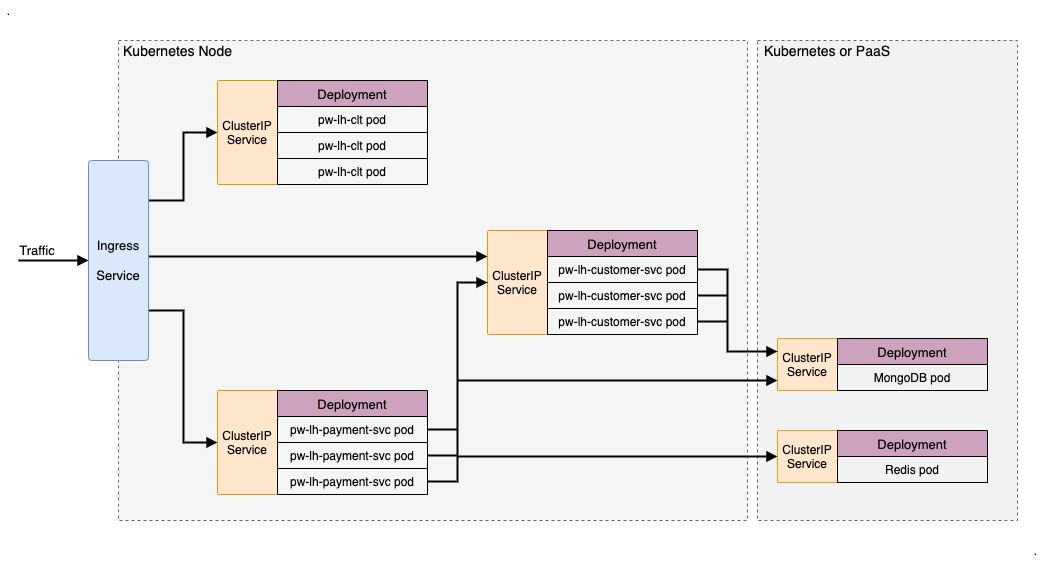

The diagram above was exported from draw.io. Its source (the exported page's mxGraphModel, read from the mxfile embedded in the PNG):
<mxGraphModel dx="1147" dy="765" grid="1" gridSize="10" guides="1" tooltips="1" connect="1" arrows="1" fold="1" page="1" pageScale="1" pageWidth="1169" pageHeight="827" math="0" shadow="0">
  <root>
    <mxCell id="PGEVuMo1B6oJhh4-JL_B-0" />
    <mxCell id="PGEVuMo1B6oJhh4-JL_B-1" parent="PGEVuMo1B6oJhh4-JL_B-0" />
    <mxCell id="q4OXytf8IHV16-GKIIoQ-26" value="" style="rounded=0;whiteSpace=wrap;html=1;shadow=0;dashed=1;fillColor=#F2F2F2;strokeColor=#666666;fontColor=#333333;arcSize=2;" vertex="1" parent="PGEVuMo1B6oJhh4-JL_B-1">
      <mxGeometry x="780" y="80" width="260" height="480" as="geometry" />
    </mxCell>
    <mxCell id="Hkrj6vRwE3yPEB5MAmHd-0" value="" style="rounded=0;whiteSpace=wrap;html=1;shadow=0;dashed=1;fillColor=#f5f5f5;strokeColor=#666666;fontColor=#333333;arcSize=2;" vertex="1" parent="PGEVuMo1B6oJhh4-JL_B-1">
      <mxGeometry x="141" y="80" width="629" height="480" as="geometry" />
    </mxCell>
    <mxCell id="VfZqtb6SrEyXbLcgRxMa-0" value="." style="text;html=1;strokeColor=none;fillColor=none;align=center;verticalAlign=middle;whiteSpace=wrap;rounded=0;" vertex="1" parent="PGEVuMo1B6oJhh4-JL_B-1">
      <mxGeometry x="23" y="40" width="17" height="20" as="geometry" />
    </mxCell>
    <mxCell id="q4OXytf8IHV16-GKIIoQ-6" style="edgeStyle=orthogonalEdgeStyle;rounded=0;orthogonalLoop=1;jettySize=auto;html=1;entryX=0;entryY=0.5;entryDx=0;entryDy=0;endArrow=block;endFill=1;strokeWidth=2;fontSize=13;" edge="1" parent="PGEVuMo1B6oJhh4-JL_B-1" source="pZXsZCRr-8_CQBDTSjXK-0" target="1uqZvWxoiBW3Ff2jUBRc-0">
      <mxGeometry relative="1" as="geometry">
        <Array as="points">
          <mxPoint x="206" y="240" />
          <mxPoint x="206" y="172" />
        </Array>
      </mxGeometry>
    </mxCell>
    <mxCell id="q4OXytf8IHV16-GKIIoQ-7" style="edgeStyle=orthogonalEdgeStyle;rounded=0;orthogonalLoop=1;jettySize=auto;html=1;entryX=0;entryY=0.5;entryDx=0;entryDy=0;endArrow=block;endFill=1;strokeWidth=2;fontSize=13;" edge="1" parent="PGEVuMo1B6oJhh4-JL_B-1" source="pZXsZCRr-8_CQBDTSjXK-0" target="PiwCelksLs6Z69JXdIbB-0">
      <mxGeometry relative="1" as="geometry">
        <Array as="points">
          <mxPoint x="206" y="350" />
          <mxPoint x="206" y="482" />
        </Array>
      </mxGeometry>
    </mxCell>
    <mxCell id="q4OXytf8IHV16-GKIIoQ-8" style="edgeStyle=orthogonalEdgeStyle;rounded=0;orthogonalLoop=1;jettySize=auto;html=1;entryX=0;entryY=0.25;entryDx=0;entryDy=0;endArrow=block;endFill=1;strokeWidth=2;fontSize=13;" edge="1" parent="PGEVuMo1B6oJhh4-JL_B-1" source="pZXsZCRr-8_CQBDTSjXK-0" target="q4OXytf8IHV16-GKIIoQ-1">
      <mxGeometry relative="1" as="geometry">
        <Array as="points">
          <mxPoint x="260" y="296" />
          <mxPoint x="260" y="296" />
        </Array>
      </mxGeometry>
    </mxCell>
    <mxCell id="pZXsZCRr-8_CQBDTSjXK-0" value="Ingress&lt;br&gt;&lt;br style=&quot;font-size: 13px&quot;&gt;Service" style="rounded=1;whiteSpace=wrap;html=1;shadow=0;fillColor=#dae8fc;strokeColor=#6c8ebf;arcSize=6;fontSize=13;" vertex="1" parent="PGEVuMo1B6oJhh4-JL_B-1">
      <mxGeometry x="111" y="200" width="60" height="200" as="geometry" />
    </mxCell>
    <mxCell id="0G5_Y34QT1zGTU6iCMdT-0" value="Kubernetes Node" style="text;html=1;strokeColor=none;fillColor=none;align=center;verticalAlign=middle;whiteSpace=wrap;rounded=0;shadow=1;dashed=1;fontSize=14;" vertex="1" parent="PGEVuMo1B6oJhh4-JL_B-1">
      <mxGeometry x="141" y="80" width="119" height="20" as="geometry" />
    </mxCell>
    <mxCell id="0eNYda1NGz8qH2rHG2DK-0" value="" style="endArrow=block;html=1;fontSize=13;entryX=0;entryY=0.5;entryDx=0;entryDy=0;endFill=1;strokeWidth=2;" edge="1" parent="PGEVuMo1B6oJhh4-JL_B-1" target="pZXsZCRr-8_CQBDTSjXK-0">
      <mxGeometry width="50" height="50" relative="1" as="geometry">
        <mxPoint x="41" y="300" as="sourcePoint" />
        <mxPoint x="451" y="380" as="targetPoint" />
      </mxGeometry>
    </mxCell>
    <mxCell id="0eNYda1NGz8qH2rHG2DK-1" value="Traffic" style="text;html=1;strokeColor=none;fillColor=none;align=center;verticalAlign=middle;whiteSpace=wrap;rounded=0;shadow=1;dashed=1;fontSize=13;" vertex="1" parent="PGEVuMo1B6oJhh4-JL_B-1">
      <mxGeometry x="40" y="280" width="40" height="20" as="geometry" />
    </mxCell>
    <mxCell id="1uqZvWxoiBW3Ff2jUBRc-0" value="ClusterIP&lt;br&gt;Service" style="rounded=1;whiteSpace=wrap;html=1;shadow=0;fillColor=#ffe6cc;strokeColor=#d79b00;arcSize=2;" vertex="1" parent="PGEVuMo1B6oJhh4-JL_B-1">
      <mxGeometry x="240" y="120" width="60" height="104" as="geometry" />
    </mxCell>
    <mxCell id="PiwCelksLs6Z69JXdIbB-0" value="ClusterIP&lt;br&gt;Service" style="rounded=1;whiteSpace=wrap;html=1;shadow=0;fillColor=#ffe6cc;strokeColor=#d79b00;arcSize=2;" vertex="1" parent="PGEVuMo1B6oJhh4-JL_B-1">
      <mxGeometry x="240" y="430" width="60" height="104" as="geometry" />
    </mxCell>
    <mxCell id="q4OXytf8IHV16-GKIIoQ-1" value="ClusterIP&lt;br&gt;Service" style="rounded=1;whiteSpace=wrap;html=1;shadow=0;fillColor=#ffe6cc;strokeColor=#d79b00;arcSize=2;" vertex="1" parent="PGEVuMo1B6oJhh4-JL_B-1">
      <mxGeometry x="510" y="270" width="60" height="104" as="geometry" />
    </mxCell>
    <mxCell id="1uqZvWxoiBW3Ff2jUBRc-1" value="Deployment" style="swimlane;fontStyle=0;childLayout=stackLayout;horizontal=1;startSize=26;fillColor=#CDA2BE;horizontalStack=0;resizeParent=1;resizeParentMax=0;resizeLast=0;collapsible=1;marginBottom=0;strokeColor=#000000;fontSize=13;" vertex="1" parent="PGEVuMo1B6oJhh4-JL_B-1">
      <mxGeometry x="300" y="120" width="150" height="104" as="geometry" />
    </mxCell>
    <mxCell id="1uqZvWxoiBW3Ff2jUBRc-2" value="pw-lh-clt pod" style="text;strokeColor=#000000;fillColor=none;align=center;verticalAlign=top;spacingLeft=4;spacingRight=4;overflow=hidden;rotatable=0;points=[[0,0.5],[1,0.5]];portConstraint=eastwest;" vertex="1" parent="1uqZvWxoiBW3Ff2jUBRc-1">
      <mxGeometry y="26" width="150" height="26" as="geometry" />
    </mxCell>
    <mxCell id="1uqZvWxoiBW3Ff2jUBRc-3" value="pw-lh-clt pod" style="text;strokeColor=#000000;fillColor=none;align=center;verticalAlign=top;spacingLeft=4;spacingRight=4;overflow=hidden;rotatable=0;points=[[0,0.5],[1,0.5]];portConstraint=eastwest;labelBorderColor=none;labelBackgroundColor=none;" vertex="1" parent="1uqZvWxoiBW3Ff2jUBRc-1">
      <mxGeometry y="52" width="150" height="26" as="geometry" />
    </mxCell>
    <mxCell id="1uqZvWxoiBW3Ff2jUBRc-4" value="pw-lh-clt pod" style="text;strokeColor=none;fillColor=none;align=center;verticalAlign=top;spacingLeft=4;spacingRight=4;overflow=hidden;rotatable=0;points=[[0,0.5],[1,0.5]];portConstraint=eastwest;" vertex="1" parent="1uqZvWxoiBW3Ff2jUBRc-1">
      <mxGeometry y="78" width="150" height="26" as="geometry" />
    </mxCell>
    <mxCell id="PiwCelksLs6Z69JXdIbB-1" value="Deployment" style="swimlane;fontStyle=0;childLayout=stackLayout;horizontal=1;startSize=26;fillColor=#CDA2BE;horizontalStack=0;resizeParent=1;resizeParentMax=0;resizeLast=0;collapsible=1;marginBottom=0;strokeColor=#000000;fontSize=13;" vertex="1" parent="PGEVuMo1B6oJhh4-JL_B-1">
      <mxGeometry x="300" y="430" width="150" height="104" as="geometry" />
    </mxCell>
    <mxCell id="PiwCelksLs6Z69JXdIbB-2" value="pw-lh-payment-svc pod" style="text;strokeColor=#000000;fillColor=none;align=center;verticalAlign=top;spacingLeft=4;spacingRight=4;overflow=hidden;rotatable=0;points=[[0,0.5],[1,0.5]];portConstraint=eastwest;" vertex="1" parent="PiwCelksLs6Z69JXdIbB-1">
      <mxGeometry y="26" width="150" height="26" as="geometry" />
    </mxCell>
    <mxCell id="PiwCelksLs6Z69JXdIbB-3" value="pw-lh-payment-svc pod" style="text;strokeColor=#000000;fillColor=none;align=center;verticalAlign=top;spacingLeft=4;spacingRight=4;overflow=hidden;rotatable=0;points=[[0,0.5],[1,0.5]];portConstraint=eastwest;labelBorderColor=none;labelBackgroundColor=none;" vertex="1" parent="PiwCelksLs6Z69JXdIbB-1">
      <mxGeometry y="52" width="150" height="26" as="geometry" />
    </mxCell>
    <mxCell id="PiwCelksLs6Z69JXdIbB-4" value="pw-lh-payment-svc pod" style="text;strokeColor=none;fillColor=none;align=center;verticalAlign=top;spacingLeft=4;spacingRight=4;overflow=hidden;rotatable=0;points=[[0,0.5],[1,0.5]];portConstraint=eastwest;" vertex="1" parent="PiwCelksLs6Z69JXdIbB-1">
      <mxGeometry y="78" width="150" height="26" as="geometry" />
    </mxCell>
    <mxCell id="q4OXytf8IHV16-GKIIoQ-2" value="Deployment" style="swimlane;fontStyle=0;childLayout=stackLayout;horizontal=1;startSize=26;fillColor=#CDA2BE;horizontalStack=0;resizeParent=1;resizeParentMax=0;resizeLast=0;collapsible=1;marginBottom=0;strokeColor=#000000;fontSize=13;" vertex="1" parent="PGEVuMo1B6oJhh4-JL_B-1">
      <mxGeometry x="570" y="270" width="150" height="104" as="geometry" />
    </mxCell>
    <mxCell id="q4OXytf8IHV16-GKIIoQ-3" value="pw-lh-customer-svc pod" style="text;strokeColor=#000000;fillColor=none;align=center;verticalAlign=top;spacingLeft=4;spacingRight=4;overflow=hidden;rotatable=0;points=[[0,0.5],[1,0.5]];portConstraint=eastwest;" vertex="1" parent="q4OXytf8IHV16-GKIIoQ-2">
      <mxGeometry y="26" width="150" height="26" as="geometry" />
    </mxCell>
    <mxCell id="q4OXytf8IHV16-GKIIoQ-4" value="pw-lh-customer-svc pod" style="text;strokeColor=#000000;fillColor=none;align=center;verticalAlign=top;spacingLeft=4;spacingRight=4;overflow=hidden;rotatable=0;points=[[0,0.5],[1,0.5]];portConstraint=eastwest;labelBorderColor=none;labelBackgroundColor=none;" vertex="1" parent="q4OXytf8IHV16-GKIIoQ-2">
      <mxGeometry y="52" width="150" height="26" as="geometry" />
    </mxCell>
    <mxCell id="q4OXytf8IHV16-GKIIoQ-5" value="pw-lh-customer-svc pod" style="text;strokeColor=none;fillColor=none;align=center;verticalAlign=top;spacingLeft=4;spacingRight=4;overflow=hidden;rotatable=0;points=[[0,0.5],[1,0.5]];portConstraint=eastwest;" vertex="1" parent="q4OXytf8IHV16-GKIIoQ-2">
      <mxGeometry y="78" width="150" height="26" as="geometry" />
    </mxCell>
    <mxCell id="q4OXytf8IHV16-GKIIoQ-9" style="edgeStyle=orthogonalEdgeStyle;rounded=0;orthogonalLoop=1;jettySize=auto;html=1;entryX=0;entryY=0.5;entryDx=0;entryDy=0;endArrow=block;endFill=1;strokeWidth=2;fontSize=13;exitX=1;exitY=0.5;exitDx=0;exitDy=0;" edge="1" parent="PGEVuMo1B6oJhh4-JL_B-1" source="PiwCelksLs6Z69JXdIbB-4" target="q4OXytf8IHV16-GKIIoQ-1">
      <mxGeometry relative="1" as="geometry" />
    </mxCell>
    <mxCell id="q4OXytf8IHV16-GKIIoQ-10" style="edgeStyle=orthogonalEdgeStyle;rounded=0;orthogonalLoop=1;jettySize=auto;html=1;endArrow=none;endFill=0;strokeWidth=2;fontSize=13;" edge="1" parent="PGEVuMo1B6oJhh4-JL_B-1" source="PiwCelksLs6Z69JXdIbB-3">
      <mxGeometry relative="1" as="geometry">
        <mxPoint x="480" y="495" as="targetPoint" />
      </mxGeometry>
    </mxCell>
    <mxCell id="q4OXytf8IHV16-GKIIoQ-11" style="edgeStyle=orthogonalEdgeStyle;rounded=0;orthogonalLoop=1;jettySize=auto;html=1;endArrow=none;endFill=0;strokeWidth=2;fontSize=13;" edge="1" parent="PGEVuMo1B6oJhh4-JL_B-1" source="PiwCelksLs6Z69JXdIbB-2">
      <mxGeometry relative="1" as="geometry">
        <mxPoint x="480" y="469" as="targetPoint" />
      </mxGeometry>
    </mxCell>
    <mxCell id="q4OXytf8IHV16-GKIIoQ-22" style="edgeStyle=orthogonalEdgeStyle;rounded=0;orthogonalLoop=1;jettySize=auto;html=1;startArrow=block;startFill=1;endArrow=none;endFill=0;strokeWidth=2;fontSize=13;" edge="1" parent="PGEVuMo1B6oJhh4-JL_B-1" source="q4OXytf8IHV16-GKIIoQ-12">
      <mxGeometry relative="1" as="geometry">
        <mxPoint x="480" y="420" as="targetPoint" />
        <Array as="points">
          <mxPoint x="720" y="420" />
          <mxPoint x="720" y="420" />
        </Array>
      </mxGeometry>
    </mxCell>
    <mxCell id="q4OXytf8IHV16-GKIIoQ-12" value="ClusterIP&lt;br&gt;Service" style="rounded=1;whiteSpace=wrap;html=1;shadow=0;fillColor=#ffe6cc;strokeColor=#d79b00;arcSize=2;" vertex="1" parent="PGEVuMo1B6oJhh4-JL_B-1">
      <mxGeometry x="800" y="378" width="60" height="52" as="geometry" />
    </mxCell>
    <mxCell id="q4OXytf8IHV16-GKIIoQ-13" value="Deployment" style="swimlane;fontStyle=0;childLayout=stackLayout;horizontal=1;startSize=26;fillColor=#CDA2BE;horizontalStack=0;resizeParent=1;resizeParentMax=0;resizeLast=0;collapsible=1;marginBottom=0;strokeColor=#000000;fontSize=13;" vertex="1" parent="PGEVuMo1B6oJhh4-JL_B-1">
      <mxGeometry x="860" y="378" width="150" height="52" as="geometry" />
    </mxCell>
    <mxCell id="q4OXytf8IHV16-GKIIoQ-14" value="MongoDB pod" style="text;strokeColor=#000000;fillColor=none;align=center;verticalAlign=top;spacingLeft=4;spacingRight=4;overflow=hidden;rotatable=0;points=[[0,0.5],[1,0.5]];portConstraint=eastwest;" vertex="1" parent="q4OXytf8IHV16-GKIIoQ-13">
      <mxGeometry y="26" width="150" height="26" as="geometry" />
    </mxCell>
    <mxCell id="q4OXytf8IHV16-GKIIoQ-21" style="edgeStyle=orthogonalEdgeStyle;rounded=0;orthogonalLoop=1;jettySize=auto;html=1;endArrow=none;endFill=0;strokeWidth=2;fontSize=13;startArrow=block;startFill=1;" edge="1" parent="PGEVuMo1B6oJhh4-JL_B-1" source="q4OXytf8IHV16-GKIIoQ-17">
      <mxGeometry relative="1" as="geometry">
        <mxPoint x="480" y="496" as="targetPoint" />
      </mxGeometry>
    </mxCell>
    <mxCell id="q4OXytf8IHV16-GKIIoQ-17" value="ClusterIP&lt;br&gt;Service" style="rounded=1;whiteSpace=wrap;html=1;shadow=0;fillColor=#ffe6cc;strokeColor=#d79b00;arcSize=2;" vertex="1" parent="PGEVuMo1B6oJhh4-JL_B-1">
      <mxGeometry x="800" y="470" width="60" height="52" as="geometry" />
    </mxCell>
    <mxCell id="q4OXytf8IHV16-GKIIoQ-18" value="Deployment" style="swimlane;fontStyle=0;childLayout=stackLayout;horizontal=1;startSize=26;fillColor=#CDA2BE;horizontalStack=0;resizeParent=1;resizeParentMax=0;resizeLast=0;collapsible=1;marginBottom=0;strokeColor=#000000;fontSize=13;" vertex="1" parent="PGEVuMo1B6oJhh4-JL_B-1">
      <mxGeometry x="860" y="470" width="150" height="52" as="geometry" />
    </mxCell>
    <mxCell id="q4OXytf8IHV16-GKIIoQ-19" value="Redis pod" style="text;strokeColor=#000000;fillColor=none;align=center;verticalAlign=top;spacingLeft=4;spacingRight=4;overflow=hidden;rotatable=0;points=[[0,0.5],[1,0.5]];portConstraint=eastwest;" vertex="1" parent="q4OXytf8IHV16-GKIIoQ-18">
      <mxGeometry y="26" width="150" height="26" as="geometry" />
    </mxCell>
    <mxCell id="q4OXytf8IHV16-GKIIoQ-23" style="edgeStyle=orthogonalEdgeStyle;rounded=0;orthogonalLoop=1;jettySize=auto;html=1;entryX=0;entryY=0.25;entryDx=0;entryDy=0;startArrow=none;startFill=0;endArrow=block;endFill=1;strokeWidth=2;fontSize=13;" edge="1" parent="PGEVuMo1B6oJhh4-JL_B-1" source="q4OXytf8IHV16-GKIIoQ-3" target="q4OXytf8IHV16-GKIIoQ-12">
      <mxGeometry relative="1" as="geometry">
        <Array as="points">
          <mxPoint x="750" y="309" />
          <mxPoint x="750" y="391" />
        </Array>
      </mxGeometry>
    </mxCell>
    <mxCell id="q4OXytf8IHV16-GKIIoQ-24" style="edgeStyle=orthogonalEdgeStyle;rounded=0;orthogonalLoop=1;jettySize=auto;html=1;startArrow=none;startFill=0;endArrow=none;endFill=0;strokeWidth=2;fontSize=13;" edge="1" parent="PGEVuMo1B6oJhh4-JL_B-1" source="q4OXytf8IHV16-GKIIoQ-4">
      <mxGeometry relative="1" as="geometry">
        <mxPoint x="750" y="335" as="targetPoint" />
      </mxGeometry>
    </mxCell>
    <mxCell id="q4OXytf8IHV16-GKIIoQ-25" style="edgeStyle=orthogonalEdgeStyle;rounded=0;orthogonalLoop=1;jettySize=auto;html=1;startArrow=none;startFill=0;endArrow=none;endFill=0;strokeWidth=2;fontSize=13;" edge="1" parent="PGEVuMo1B6oJhh4-JL_B-1" source="q4OXytf8IHV16-GKIIoQ-5">
      <mxGeometry relative="1" as="geometry">
        <mxPoint x="750" y="361" as="targetPoint" />
      </mxGeometry>
    </mxCell>
    <mxCell id="q4OXytf8IHV16-GKIIoQ-27" value="Kubernetes or PaaS" style="text;html=1;strokeColor=none;fillColor=none;align=center;verticalAlign=middle;whiteSpace=wrap;rounded=0;shadow=1;dashed=1;fontSize=14;" vertex="1" parent="PGEVuMo1B6oJhh4-JL_B-1">
      <mxGeometry x="780" y="80" width="140" height="20" as="geometry" />
    </mxCell>
    <mxCell id="38q7m1ynI1S2DCVJhdZi-0" value="." style="text;html=1;strokeColor=none;fillColor=none;align=center;verticalAlign=middle;whiteSpace=wrap;rounded=0;" vertex="1" parent="PGEVuMo1B6oJhh4-JL_B-1">
      <mxGeometry x="1050" y="580" width="17" height="20" as="geometry" />
    </mxCell>
  </root>
</mxGraphModel>